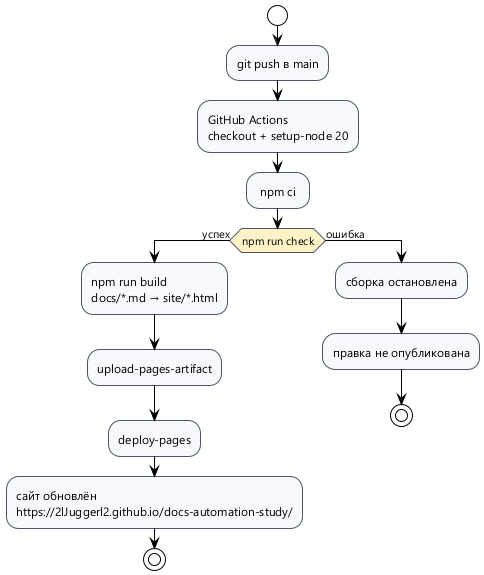

The diagram above was rendered by PlantUML. Its source (embedded in the PNG):
@startuml pipeline
!theme plain
skinparam defaultFontName "Segoe UI"
skinparam shadowing false
skinparam activity {
  BackgroundColor #F7F9FC
  BorderColor #4B5563
  DiamondBackgroundColor #FEF3C7
}

start
:git push в main;
:GitHub Actions\ncheckout + setup-node 20;
: npm ci ;
if (npm run check) then (успех)
  :npm run build\ndocs/*.md → site/*.html;
  :upload-pages-artifact;
  :deploy-pages;
  :сайт обновлён\nhttps://2lJuggerl2.github.io/docs-automation-study/;
  stop
else (ошибка)
  :сборка остановлена;
  :правка не опубликована;
  stop
endif
@enduml